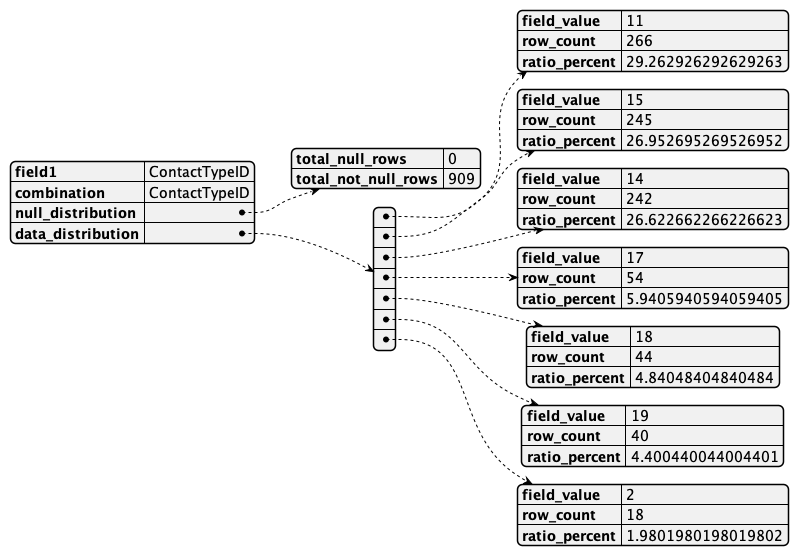

The diagram above was rendered by PlantUML. Its source (embedded in the PNG):
@startjson
{
    "field1": "ContactTypeID",
    "combination": "ContactTypeID",
    "null_distribution": {
        "total_null_rows": 0,
        "total_not_null_rows": 909
    },
    "data_distribution": [
        {
            "field_value": "11",
            "row_count": 266,
            "ratio_percent": 29.262926292629263
        },
        {
            "field_value": "15",
            "row_count": 245,
            "ratio_percent": 26.952695269526952
        },
        {
            "field_value": "14",
            "row_count": 242,
            "ratio_percent": 26.622662266226623
        },
        {
            "field_value": "17",
            "row_count": 54,
            "ratio_percent": 5.9405940594059405
        },
        {
            "field_value": "18",
            "row_count": 44,
            "ratio_percent": 4.84048404840484
        },
        {
            "field_value": "19",
            "row_count": 40,
            "ratio_percent": 4.400440044004401
        },
        {
            "field_value": "2",
            "row_count": 18,
            "ratio_percent": 1.9801980198019802
        }
    ]
}
@endjson